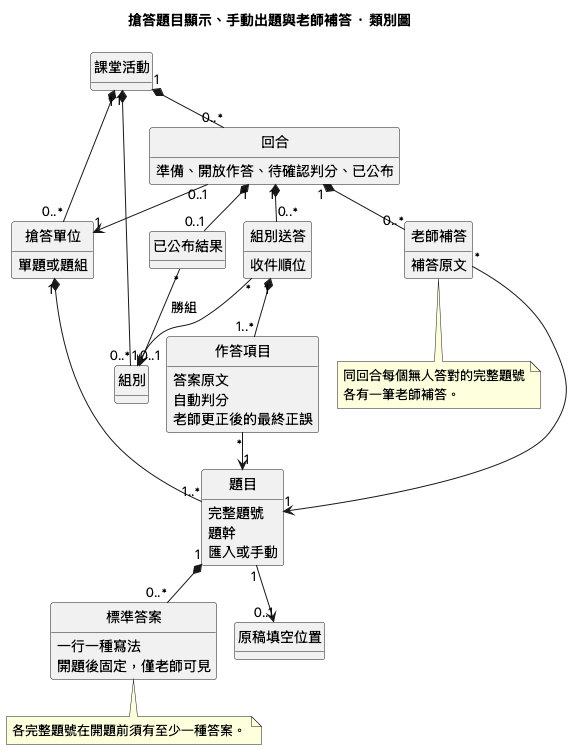

The diagram above was rendered by PlantUML. Its source (embedded in the PNG):
@startuml
!pragma layout smetana
skinparam defaultFontName PingFang TC
hide empty methods
hide circle
title 搶答題目顯示、手動出題與老師補答 · 類別圖
class "課堂活動" as Activity
class "搶答單位" as Unit {
  單題或題組
}
class "題目" as Question {
  完整題號
  題幹
  匯入或手動
}
class "標準答案" as AcceptedAnswer {
  一行一種寫法
  開題後固定，僅老師可見
}
class "原稿填空位置" as SourceCell
class "回合" as Round {
  準備、開放作答、待確認判分、已公布
}
class "組別" as Group
class "組別送答" as Submission {
  收件順位
}
class "作答項目" as Answer {
  答案原文
  自動判分
  老師更正後的最終正誤
}
class "老師補答" as TeacherAnswer {
  補答原文
}
class "已公布結果" as Result
Activity "1" *-- "0..*" Unit
Activity "1" *-- "0..*" Round
Activity "1" *-- "0..*" Group
Unit "1" *-- "1..*" Question
Question "1" *-- "0..*" AcceptedAnswer
Question "1" --> "0..1" SourceCell
Round "0..1" --> "1" Unit
Round "1" *-- "0..*" Submission
Submission "*" --> "1" Group
Submission "1" *-- "1..*" Answer
Answer "*" --> "1" Question
Round "1" *-- "0..*" TeacherAnswer
TeacherAnswer "*" --> "1" Question
Round "1" *-- "0..1" Result
Result "*" --> "0..1" Group : 勝組
note bottom of AcceptedAnswer
各完整題號在開題前須有至少一種答案。
end note
note bottom of TeacherAnswer
同回合每個無人答對的完整題號
各有一筆老師補答。
end note
@enduml